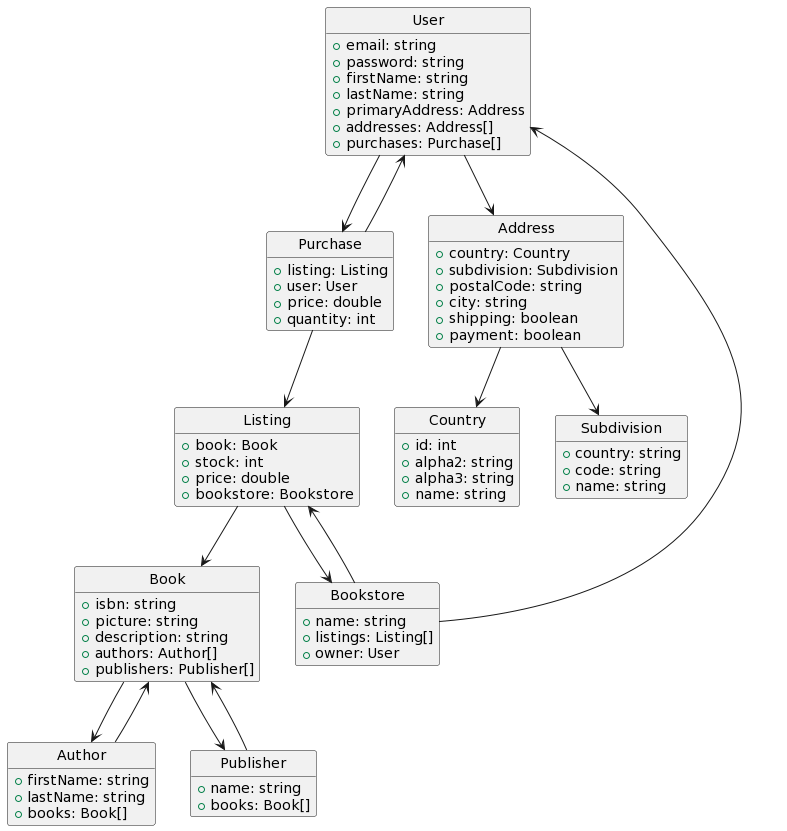

The diagram above was rendered by PlantUML. Its source (embedded in the PNG):
@startuml
hide circle
hide empty members

class User {
  +email: string
  +password: string
  +firstName: string
  +lastName: string
  +primaryAddress: Address
  +addresses: Address[]
  +purchases: Purchase[]
}

class Bookstore {
  +name: string
  +listings: Listing[]
  +owner: User
}

class Listing {
  +book: Book
  +stock: int
  +price: double
  +bookstore: Bookstore
}

class Book {
  +isbn: string
  +picture: string
  +description: string
  +authors: Author[]
  +publishers: Publisher[]
}

class Author {
  +firstName: string
  +lastName: string
  +books: Book[]
}

class Publisher {
  +name: string
  +books: Book[]
}

class Purchase {
  +listing: Listing
  +user: User
  +price: double
  +quantity: int
}

class Address {
  +country: Country
  +subdivision: Subdivision
  +postalCode: string
  +city: string
  +shipping: boolean
  +payment: boolean
}

class Country {
  +id: int
  +alpha2: string
  +alpha3: string
  +name: string
}

class Subdivision {
  +country: string
  +code: string
  +name: string
}

User --> Purchase
User --> Address
Bookstore --> User
Bookstore --> Listing
Listing --> Book
Listing --> Bookstore
Purchase --> Listing
Purchase --> User
Address --> Country
Address --> Subdivision
Book -->  Author
Author --> Book
Book --> Publisher
Publisher --> Book
@enduml